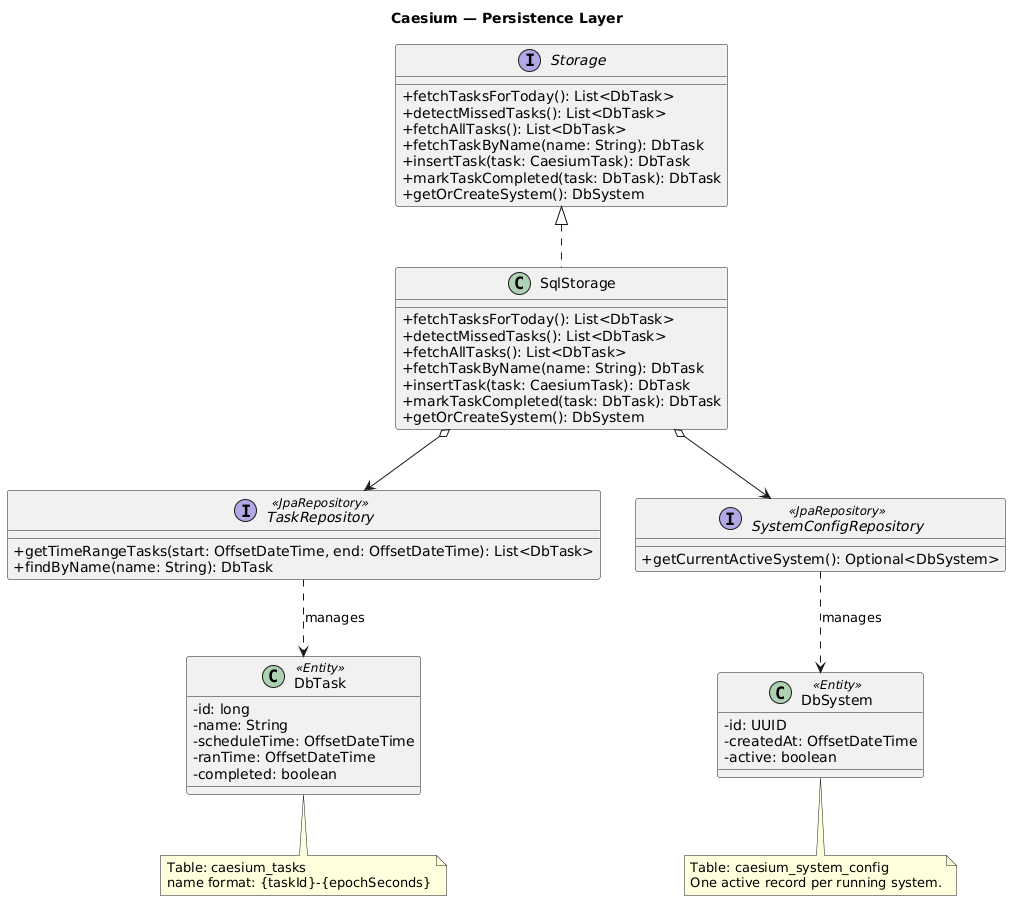

The diagram above was rendered by PlantUML. Its source (embedded in the PNG):
@startuml
skinparam classAttributeIconSize 0
title Caesium — Persistence Layer

interface Storage {
    +fetchTasksForToday(): List<DbTask>
    +detectMissedTasks(): List<DbTask>
    +fetchAllTasks(): List<DbTask>
    +fetchTaskByName(name: String): DbTask
    +insertTask(task: CaesiumTask): DbTask
    +markTaskCompleted(task: DbTask): DbTask
    +getOrCreateSystem(): DbSystem
}

class SqlStorage {
    +fetchTasksForToday(): List<DbTask>
    +detectMissedTasks(): List<DbTask>
    +fetchAllTasks(): List<DbTask>
    +fetchTaskByName(name: String): DbTask
    +insertTask(task: CaesiumTask): DbTask
    +markTaskCompleted(task: DbTask): DbTask
    +getOrCreateSystem(): DbSystem
}

interface TaskRepository <<JpaRepository>> {
    +getTimeRangeTasks(start: OffsetDateTime, end: OffsetDateTime): List<DbTask>
    +findByName(name: String): DbTask
}

interface SystemConfigRepository <<JpaRepository>> {
    +getCurrentActiveSystem(): Optional<DbSystem>
}

class DbTask <<Entity>> {
    -id: long
    -name: String
    -scheduleTime: OffsetDateTime
    -ranTime: OffsetDateTime
    -completed: boolean
}

class DbSystem <<Entity>> {
    -id: UUID
    -createdAt: OffsetDateTime
    -active: boolean
}

note bottom of DbTask
  Table: caesium_tasks
  name format: {taskId}-{epochSeconds}
end note

note bottom of DbSystem
  Table: caesium_system_config
  One active record per running system.
end note

Storage <|.. SqlStorage

SqlStorage o--> TaskRepository
SqlStorage o--> SystemConfigRepository

TaskRepository ..> DbTask : manages
SystemConfigRepository ..> DbSystem : manages
@enduml